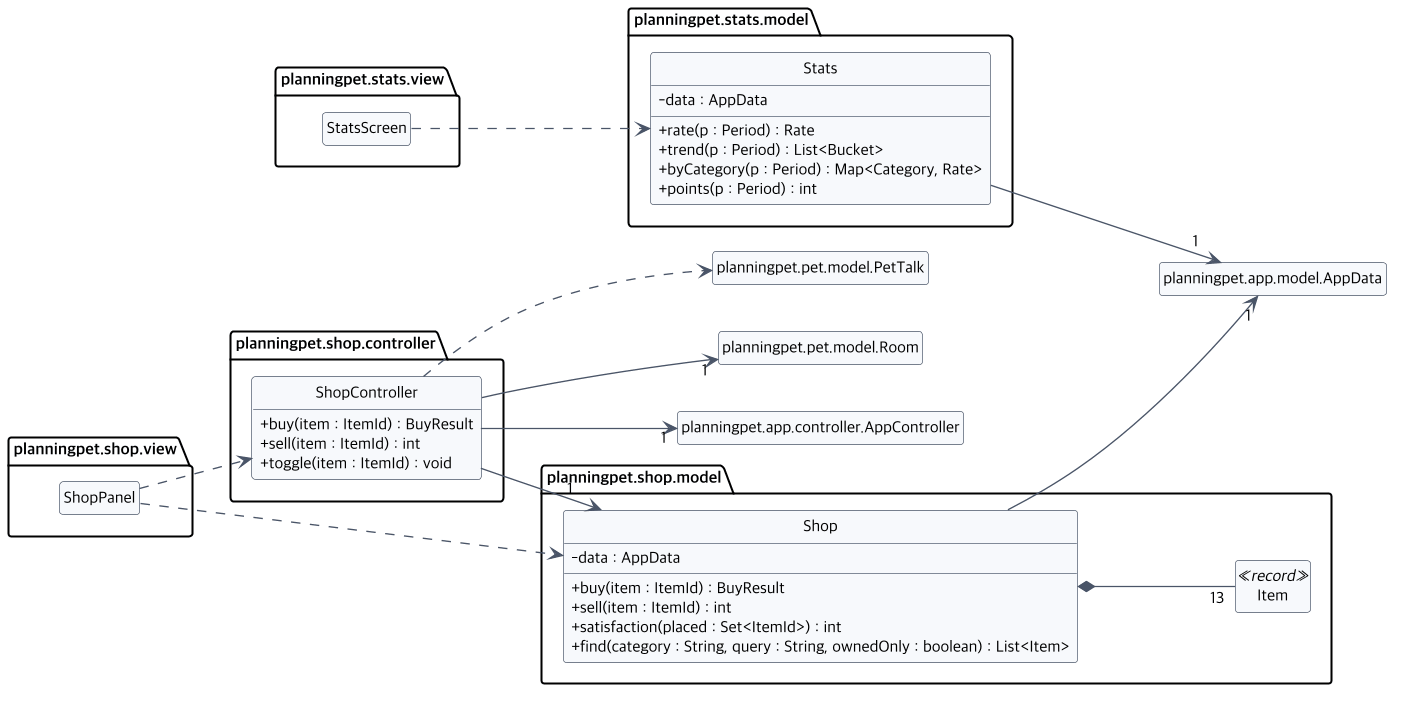

The diagram above was rendered by PlantUML. Its source (embedded in the PNG):
@startuml class-shop-stats
!include class-common.iuml
left to right direction
package planningpet.shop.view {
  class ShopPanel
}
package planningpet.shop.controller {
  class ShopController {
    + buy(item : ItemId) : BuyResult
    + sell(item : ItemId) : int
    + toggle(item : ItemId) : void
  }
}
package planningpet.shop.model {
  class Shop {
    - data : AppData
    + buy(item : ItemId) : BuyResult
    + sell(item : ItemId) : int
    + satisfaction(placed : Set<ItemId>) : int
    + find(category : String, query : String, ownedOnly : boolean) : List<Item>
  }
  class Item <<record>>
}
package planningpet.stats.view {
  class StatsScreen
}
package planningpet.stats.model {
  class Stats {
    - data : AppData
    + rate(p : Period) : Rate
    + trend(p : Period) : List<Bucket>
    + byCategory(p : Period) : Map<Category, Rate>
    + points(p : Period) : int
  }
}
ShopPanel ..> ShopController
ShopPanel ..> Shop
ShopController --> "1" Shop
ShopController ..> planningpet.pet.model.PetTalk
ShopController --> "1" planningpet.pet.model.Room
ShopController --> "1" planningpet.app.controller.AppController
Shop --> "1" planningpet.app.model.AppData
Shop *-- "13" Item
StatsScreen ..> Stats
Stats --> "1" planningpet.app.model.AppData
@enduml